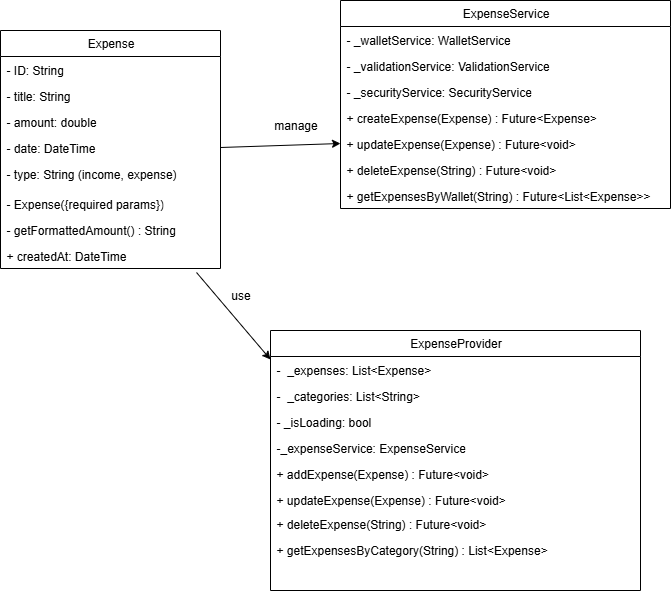

The diagram above was exported from draw.io. Its source (the exported page's mxGraphModel, read from the mxfile embedded in the PNG):
<mxGraphModel dx="1111" dy="571" grid="1" gridSize="10" guides="1" tooltips="1" connect="1" arrows="1" fold="1" page="1" pageScale="1" pageWidth="850" pageHeight="1100" math="0" shadow="0">
  <root>
    <mxCell id="0" />
    <mxCell id="1" parent="0" />
    <mxCell id="abjdK90jQsfPjU3mR0ZL-1" value="Expense" style="swimlane;fontStyle=0;childLayout=stackLayout;horizontal=1;startSize=26;fillColor=none;horizontalStack=0;resizeParent=1;resizeParentMax=0;resizeLast=0;collapsible=1;marginBottom=0;html=1;" vertex="1" parent="1">
      <mxGeometry x="270" y="140" width="220" height="238" as="geometry" />
    </mxCell>
    <mxCell id="abjdK90jQsfPjU3mR0ZL-2" value="- ID: String" style="text;strokeColor=none;fillColor=none;align=left;verticalAlign=top;spacingLeft=4;spacingRight=4;overflow=hidden;rotatable=0;points=[[0,0.5],[1,0.5]];portConstraint=eastwest;whiteSpace=wrap;html=1;" vertex="1" parent="abjdK90jQsfPjU3mR0ZL-1">
      <mxGeometry y="26" width="220" height="26" as="geometry" />
    </mxCell>
    <mxCell id="abjdK90jQsfPjU3mR0ZL-3" value="- title: String" style="text;strokeColor=none;fillColor=none;align=left;verticalAlign=top;spacingLeft=4;spacingRight=4;overflow=hidden;rotatable=0;points=[[0,0.5],[1,0.5]];portConstraint=eastwest;whiteSpace=wrap;html=1;" vertex="1" parent="abjdK90jQsfPjU3mR0ZL-1">
      <mxGeometry y="52" width="220" height="26" as="geometry" />
    </mxCell>
    <mxCell id="abjdK90jQsfPjU3mR0ZL-4" value="- amount: double" style="text;strokeColor=none;fillColor=none;align=left;verticalAlign=top;spacingLeft=4;spacingRight=4;overflow=hidden;rotatable=0;points=[[0,0.5],[1,0.5]];portConstraint=eastwest;whiteSpace=wrap;html=1;" vertex="1" parent="abjdK90jQsfPjU3mR0ZL-1">
      <mxGeometry y="78" width="220" height="26" as="geometry" />
    </mxCell>
    <mxCell id="abjdK90jQsfPjU3mR0ZL-5" value="- date: DateTime" style="text;strokeColor=none;fillColor=none;align=left;verticalAlign=top;spacingLeft=4;spacingRight=4;overflow=hidden;rotatable=0;points=[[0,0.5],[1,0.5]];portConstraint=eastwest;whiteSpace=wrap;html=1;" vertex="1" parent="abjdK90jQsfPjU3mR0ZL-1">
      <mxGeometry y="104" width="220" height="26" as="geometry" />
    </mxCell>
    <mxCell id="abjdK90jQsfPjU3mR0ZL-6" value="- type: String (income, expense)" style="text;strokeColor=none;fillColor=none;align=left;verticalAlign=top;spacingLeft=4;spacingRight=4;overflow=hidden;rotatable=0;points=[[0,0.5],[1,0.5]];portConstraint=eastwest;whiteSpace=wrap;html=1;" vertex="1" parent="abjdK90jQsfPjU3mR0ZL-1">
      <mxGeometry y="130" width="220" height="30" as="geometry" />
    </mxCell>
    <mxCell id="abjdK90jQsfPjU3mR0ZL-7" value="- Expense({required params})" style="text;strokeColor=none;fillColor=none;align=left;verticalAlign=top;spacingLeft=4;spacingRight=4;overflow=hidden;rotatable=0;points=[[0,0.5],[1,0.5]];portConstraint=eastwest;whiteSpace=wrap;html=1;" vertex="1" parent="abjdK90jQsfPjU3mR0ZL-1">
      <mxGeometry y="160" width="220" height="26" as="geometry" />
    </mxCell>
    <mxCell id="abjdK90jQsfPjU3mR0ZL-8" value="- getFormattedAmount() : String" style="text;strokeColor=none;fillColor=none;align=left;verticalAlign=top;spacingLeft=4;spacingRight=4;overflow=hidden;rotatable=0;points=[[0,0.5],[1,0.5]];portConstraint=eastwest;whiteSpace=wrap;html=1;" vertex="1" parent="abjdK90jQsfPjU3mR0ZL-1">
      <mxGeometry y="186" width="220" height="26" as="geometry" />
    </mxCell>
    <mxCell id="abjdK90jQsfPjU3mR0ZL-9" value="+ createdAt: DateTime" style="text;strokeColor=none;fillColor=none;align=left;verticalAlign=top;spacingLeft=4;spacingRight=4;overflow=hidden;rotatable=0;points=[[0,0.5],[1,0.5]];portConstraint=eastwest;whiteSpace=wrap;html=1;" vertex="1" parent="abjdK90jQsfPjU3mR0ZL-1">
      <mxGeometry y="212" width="220" height="26" as="geometry" />
    </mxCell>
    <mxCell id="abjdK90jQsfPjU3mR0ZL-10" value="ExpenseService" style="swimlane;fontStyle=0;childLayout=stackLayout;horizontal=1;startSize=26;fillColor=none;horizontalStack=0;resizeParent=1;resizeParentMax=0;resizeLast=0;collapsible=1;marginBottom=0;html=1;" vertex="1" parent="1">
      <mxGeometry x="610" y="110" width="330" height="208" as="geometry" />
    </mxCell>
    <mxCell id="abjdK90jQsfPjU3mR0ZL-11" value="- _walletService: WalletService" style="text;strokeColor=none;fillColor=none;align=left;verticalAlign=top;spacingLeft=4;spacingRight=4;overflow=hidden;rotatable=0;points=[[0,0.5],[1,0.5]];portConstraint=eastwest;whiteSpace=wrap;html=1;" vertex="1" parent="abjdK90jQsfPjU3mR0ZL-10">
      <mxGeometry y="26" width="330" height="26" as="geometry" />
    </mxCell>
    <mxCell id="abjdK90jQsfPjU3mR0ZL-12" value="- _validationService: ValidationService" style="text;strokeColor=none;fillColor=none;align=left;verticalAlign=top;spacingLeft=4;spacingRight=4;overflow=hidden;rotatable=0;points=[[0,0.5],[1,0.5]];portConstraint=eastwest;whiteSpace=wrap;html=1;" vertex="1" parent="abjdK90jQsfPjU3mR0ZL-10">
      <mxGeometry y="52" width="330" height="26" as="geometry" />
    </mxCell>
    <mxCell id="abjdK90jQsfPjU3mR0ZL-13" value="- _securityService: SecurityService" style="text;strokeColor=none;fillColor=none;align=left;verticalAlign=top;spacingLeft=4;spacingRight=4;overflow=hidden;rotatable=0;points=[[0,0.5],[1,0.5]];portConstraint=eastwest;whiteSpace=wrap;html=1;" vertex="1" parent="abjdK90jQsfPjU3mR0ZL-10">
      <mxGeometry y="78" width="330" height="26" as="geometry" />
    </mxCell>
    <mxCell id="abjdK90jQsfPjU3mR0ZL-14" value="+ createExpense(Expense) : Future&amp;lt;Expense&amp;gt;" style="text;strokeColor=none;fillColor=none;align=left;verticalAlign=top;spacingLeft=4;spacingRight=4;overflow=hidden;rotatable=0;points=[[0,0.5],[1,0.5]];portConstraint=eastwest;whiteSpace=wrap;html=1;" vertex="1" parent="abjdK90jQsfPjU3mR0ZL-10">
      <mxGeometry y="104" width="330" height="26" as="geometry" />
    </mxCell>
    <mxCell id="abjdK90jQsfPjU3mR0ZL-15" value="+ updateExpense(Expense) : Future&amp;lt;void&amp;gt;&amp;nbsp;&amp;nbsp;" style="text;strokeColor=none;fillColor=none;align=left;verticalAlign=top;spacingLeft=4;spacingRight=4;overflow=hidden;rotatable=0;points=[[0,0.5],[1,0.5]];portConstraint=eastwest;whiteSpace=wrap;html=1;" vertex="1" parent="abjdK90jQsfPjU3mR0ZL-10">
      <mxGeometry y="130" width="330" height="26" as="geometry" />
    </mxCell>
    <mxCell id="abjdK90jQsfPjU3mR0ZL-16" value="+ deleteExpense(String) : Future&amp;lt;void&amp;gt;&amp;nbsp;" style="text;strokeColor=none;fillColor=none;align=left;verticalAlign=top;spacingLeft=4;spacingRight=4;overflow=hidden;rotatable=0;points=[[0,0.5],[1,0.5]];portConstraint=eastwest;whiteSpace=wrap;html=1;" vertex="1" parent="abjdK90jQsfPjU3mR0ZL-10">
      <mxGeometry y="156" width="330" height="26" as="geometry" />
    </mxCell>
    <mxCell id="abjdK90jQsfPjU3mR0ZL-17" value="+ getExpensesByWallet(String) : Future&amp;lt;List&amp;lt;Expense&amp;gt;&amp;gt;&amp;nbsp; &amp;nbsp; &amp;nbsp; &amp;nbsp; &amp;nbsp; &amp;nbsp; &amp;nbsp; &amp;nbsp;" style="text;strokeColor=none;fillColor=none;align=left;verticalAlign=top;spacingLeft=4;spacingRight=4;overflow=hidden;rotatable=0;points=[[0,0.5],[1,0.5]];portConstraint=eastwest;whiteSpace=wrap;html=1;" vertex="1" parent="abjdK90jQsfPjU3mR0ZL-10">
      <mxGeometry y="182" width="330" height="26" as="geometry" />
    </mxCell>
    <mxCell id="abjdK90jQsfPjU3mR0ZL-19" value="ExpenseProvider" style="swimlane;fontStyle=0;childLayout=stackLayout;horizontal=1;startSize=26;fillColor=none;horizontalStack=0;resizeParent=1;resizeParentMax=0;resizeLast=0;collapsible=1;marginBottom=0;html=1;" vertex="1" parent="1">
      <mxGeometry x="540" y="440" width="370" height="260" as="geometry" />
    </mxCell>
    <mxCell id="abjdK90jQsfPjU3mR0ZL-20" value="- &amp;nbsp;_expenses: List&amp;lt;Expense&amp;gt;&amp;nbsp; &amp;nbsp; &amp;nbsp; &amp;nbsp; &amp;nbsp; &amp;nbsp;" style="text;strokeColor=none;fillColor=none;align=left;verticalAlign=top;spacingLeft=4;spacingRight=4;overflow=hidden;rotatable=0;points=[[0,0.5],[1,0.5]];portConstraint=eastwest;whiteSpace=wrap;html=1;" vertex="1" parent="abjdK90jQsfPjU3mR0ZL-19">
      <mxGeometry y="26" width="370" height="26" as="geometry" />
    </mxCell>
    <mxCell id="abjdK90jQsfPjU3mR0ZL-21" value="-&amp;nbsp; _categories: List&amp;lt;String&amp;gt;&amp;nbsp; &amp;nbsp;&amp;nbsp;" style="text;strokeColor=none;fillColor=none;align=left;verticalAlign=top;spacingLeft=4;spacingRight=4;overflow=hidden;rotatable=0;points=[[0,0.5],[1,0.5]];portConstraint=eastwest;whiteSpace=wrap;html=1;" vertex="1" parent="abjdK90jQsfPjU3mR0ZL-19">
      <mxGeometry y="52" width="370" height="26" as="geometry" />
    </mxCell>
    <mxCell id="abjdK90jQsfPjU3mR0ZL-22" value="- _isLoading: bool&amp;nbsp;" style="text;strokeColor=none;fillColor=none;align=left;verticalAlign=top;spacingLeft=4;spacingRight=4;overflow=hidden;rotatable=0;points=[[0,0.5],[1,0.5]];portConstraint=eastwest;whiteSpace=wrap;html=1;" vertex="1" parent="abjdK90jQsfPjU3mR0ZL-19">
      <mxGeometry y="78" width="370" height="26" as="geometry" />
    </mxCell>
    <mxCell id="abjdK90jQsfPjU3mR0ZL-23" value="-_expenseService: ExpenseService" style="text;strokeColor=none;fillColor=none;align=left;verticalAlign=top;spacingLeft=4;spacingRight=4;overflow=hidden;rotatable=0;points=[[0,0.5],[1,0.5]];portConstraint=eastwest;whiteSpace=wrap;html=1;" vertex="1" parent="abjdK90jQsfPjU3mR0ZL-19">
      <mxGeometry y="104" width="370" height="26" as="geometry" />
    </mxCell>
    <mxCell id="abjdK90jQsfPjU3mR0ZL-24" value="+ addExpense(Expense) : Future&amp;lt;void&amp;gt;&amp;nbsp;&amp;nbsp;" style="text;strokeColor=none;fillColor=none;align=left;verticalAlign=top;spacingLeft=4;spacingRight=4;overflow=hidden;rotatable=0;points=[[0,0.5],[1,0.5]];portConstraint=eastwest;whiteSpace=wrap;html=1;" vertex="1" parent="abjdK90jQsfPjU3mR0ZL-19">
      <mxGeometry y="130" width="370" height="130" as="geometry" />
    </mxCell>
    <mxCell id="abjdK90jQsfPjU3mR0ZL-26" value="" style="endArrow=classic;html=1;rounded=0;entryX=0;entryY=0.115;entryDx=0;entryDy=0;entryPerimeter=0;exitX=0.891;exitY=1.154;exitDx=0;exitDy=0;exitPerimeter=0;" edge="1" parent="1" target="abjdK90jQsfPjU3mR0ZL-20" source="abjdK90jQsfPjU3mR0ZL-9">
      <mxGeometry width="50" height="50" relative="1" as="geometry">
        <mxPoint x="488.0300000000001" y="359.99800000000005" as="sourcePoint" />
        <mxPoint x="489.9999999999999" y="481.01" as="targetPoint" />
      </mxGeometry>
    </mxCell>
    <mxCell id="abjdK90jQsfPjU3mR0ZL-27" value="use" style="text;html=1;align=center;verticalAlign=middle;resizable=0;points=[];autosize=1;strokeColor=none;fillColor=none;" vertex="1" parent="1">
      <mxGeometry x="490" y="390" width="40" height="30" as="geometry" />
    </mxCell>
    <mxCell id="abjdK90jQsfPjU3mR0ZL-28" value="manage" style="text;html=1;align=center;verticalAlign=middle;resizable=0;points=[];autosize=1;strokeColor=none;fillColor=none;" vertex="1" parent="1">
      <mxGeometry x="530" y="220" width="70" height="30" as="geometry" />
    </mxCell>
    <mxCell id="abjdK90jQsfPjU3mR0ZL-30" value="" style="endArrow=classic;html=1;rounded=0;entryX=0;entryY=0.5;entryDx=0;entryDy=0;exitX=1;exitY=0.5;exitDx=0;exitDy=0;" edge="1" parent="1" source="abjdK90jQsfPjU3mR0ZL-5" target="abjdK90jQsfPjU3mR0ZL-15">
      <mxGeometry width="50" height="50" relative="1" as="geometry">
        <mxPoint x="530" y="250" as="sourcePoint" />
        <mxPoint x="580" y="200" as="targetPoint" />
      </mxGeometry>
    </mxCell>
    <mxCell id="abjdK90jQsfPjU3mR0ZL-31" value="+ updateExpense(Expense) : Future&amp;lt;void&amp;gt;" style="text;strokeColor=none;fillColor=none;align=left;verticalAlign=top;spacingLeft=4;spacingRight=4;overflow=hidden;rotatable=0;points=[[0,0.5],[1,0.5]];portConstraint=eastwest;whiteSpace=wrap;html=1;" vertex="1" parent="1">
      <mxGeometry x="540" y="596" width="250" height="26" as="geometry" />
    </mxCell>
    <mxCell id="abjdK90jQsfPjU3mR0ZL-32" value="+ deleteExpense(String) : Future&amp;lt;void&amp;gt;&amp;nbsp; &amp;nbsp; &amp;nbsp;&amp;nbsp;" style="text;strokeColor=none;fillColor=none;align=left;verticalAlign=top;spacingLeft=4;spacingRight=4;overflow=hidden;rotatable=0;points=[[0,0.5],[1,0.5]];portConstraint=eastwest;whiteSpace=wrap;html=1;" vertex="1" parent="1">
      <mxGeometry x="540" y="620" width="250" height="26" as="geometry" />
    </mxCell>
    <mxCell id="abjdK90jQsfPjU3mR0ZL-33" value="+ getExpensesByCategory(String) : List&amp;lt;Expense&amp;gt;&amp;nbsp; &amp;nbsp; &amp;nbsp;&amp;nbsp;" style="text;strokeColor=none;fillColor=none;align=left;verticalAlign=top;spacingLeft=4;spacingRight=4;overflow=hidden;rotatable=0;points=[[0,0.5],[1,0.5]];portConstraint=eastwest;whiteSpace=wrap;html=1;" vertex="1" parent="1">
      <mxGeometry x="540" y="646" width="330" height="26" as="geometry" />
    </mxCell>
  </root>
</mxGraphModel>